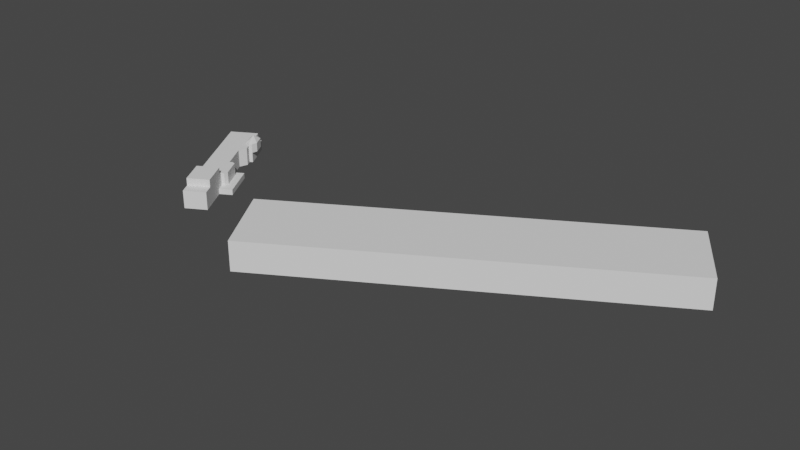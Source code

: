 # Source: lows.blend  (saved by Blender 3.0.42; exported with 4.5.12 LTS)
import bpy
from mathutils import Matrix  # noqa: F401  (used for matrix-valued properties, if any)

bpy.ops.wm.read_factory_settings(use_empty=True)
scene = bpy.context.scene
scene.name = 'Scene'

# ---- collections
col_collection = bpy.data.collections.new('Collection'); scene.collection.children.link(col_collection)

# ---- world
world_world = bpy.data.worlds.new('World'); scene.world = world_world
world_world.use_nodes = True; world_world.node_tree.nodes.clear()
_N = world_world.node_tree.nodes; _L = world_world.node_tree.links
n0 = _N.new('ShaderNodeOutputWorld'); n0.name = 'World Output'; n0.location = (300, 300)
n1 = _N.new('ShaderNodeBackground'); n1.name = 'Background'; n1.location = (10, 300)
n1.inputs[0].default_value = (0.05088, 0.05088, 0.05088, 1.0)
_L.new(n1.outputs[0], n0.inputs[0])
n0.is_active_output = True
world_world.color = (0.05088, 0.05088, 0.05088)
world_world.use_sun_shadow = False
world_world.sun_shadow_jitter_overblur = 0.0

# ---- meshes
me_plane = bpy.data.meshes.new('Plane')
me_plane.from_pydata([(-1.0, -0.4733, 0.0), (1.0, -0.4733, 0.0), (-1.0, 1.083, 0.0), (1.591, 1.083, 0.0), (-1.0, 1.083, 1.253), (-1.0, -0.4733, 1.253), (1.0, -0.4733, 1.253), (1.591, 1.083, 1.253), (1.0, -0.1002, 0.0), (1.0, 0.314, 0.0), (1.0, -0.1002, 0.3838), (1.0, 0.314, 0.3838), (2.173, -0.1002, 2.65e-12), (2.173, 0.314, 2.65e-12), (2.173, -0.1002, 0.3838), (2.173, 0.314, 0.3838), (1.0, -0.008477, 1.253), (1.521, 0.02443, 1.253), (1.521, 0.2551, 1.253), (1.0, 0.28, 1.253), (1.0, -0.008477, 0.3838), (1.521, 0.02443, 0.3838), (1.521, 0.2551, 0.3838), (1.0, 0.28, 0.3838), (1.255, 0.2803, 1.253), (1.255, 0.2803, 0.3838), (1.284, -0.008018, 0.3838), (1.284, -0.008018, 1.253), (1.0, 0.5931, 1.253), (1.0, 0.5931, 0.0), (1.591, 0.6574, 1.253), (1.591, 0.6574, 0.0), (1.591, 0.7343, 1.253), (1.591, 0.7335, 0.0), (1.256, 0.7821, 1.253), (1.884, 0.7338, 0.7182), (1.256, 0.9186, 1.253), (2.229, 0.7814, 0.7182), (1.591, 0.9617, 1.253), (1.884, 0.7343, 1.253), (1.884, 0.7335, 3.801e-13), (2.229, 0.7821, 1.253), (2.229, 0.9186, 1.253), (1.884, 0.9617, 1.253), (1.884, 0.9623, 3.801e-13), (2.229, 0.92, 0.7182), (1.884, 0.962, 0.7182), (1.591, 0.7338, 0.7034), (1.591, 0.962, 0.7177), (1.591, 1.083, 0.7178), (1.884, 0.9623, 0.0), (1.884, 1.083, 0.0), (1.884, 1.083, 0.7178), (1.884, 0.962, 0.7177), (1.593, 0.7343, 1.36), (1.258, 0.7821, 1.36), (1.885, 0.7343, 1.36), (1.258, 0.9186, 1.36), (1.593, 0.9617, 1.36), (2.231, 0.7821, 1.36), (2.231, 0.9186, 1.36), (1.885, 0.9617, 1.36), (1.769, 0.8521, 1.73), (-1.0, -0.3487, 1.253), (1.0, -0.3487, 1.253), (-1.0, -0.04371, 1.253), (1.0, -0.04371, 1.253), (-1.0, -0.04371, 1.772), (-1.0, -0.3487, 1.772), (1.0, -0.3487, 1.772), (1.0, -0.04371, 1.772)], [], [(5, 6, 64, 63), (3, 2, 4, 7, 49), (0, 1, 6, 5), (1, 8, 10, 20, 16, 66, 64, 6), (2, 0, 5, 63, 65, 4), (13, 15, 14, 12), (10, 8, 12, 14), (11, 23, 25, 22, 21, 26, 20, 10, 14, 15), (9, 11, 15, 13), (16, 20, 26, 27), (17, 21, 22, 18), (18, 22, 25, 24), (19, 23, 11, 9, 29, 28), (24, 25, 23, 19), (27, 26, 21, 17), (28, 29, 31, 30), (30, 31, 33, 47, 32), (38, 36, 57, 58), (52, 53, 50, 51), (32, 47, 35, 39), (38, 48, 49, 7), (39, 35, 37, 41), (41, 37, 45, 42), (42, 45, 46, 43), (35, 47, 33, 40), (41, 42, 60, 59), (40, 44, 46, 35), (36, 34, 55, 57), (39, 41, 59, 56), (34, 32, 54, 55), (32, 39, 56, 54), (42, 43, 61, 60), (43, 38, 58, 61), (46, 48, 38, 43), (49, 48, 53, 52), (3, 49, 52, 51), (58, 62, 61), (55, 62, 57), (57, 62, 58), (62, 55, 54), (54, 56, 62), (56, 59, 62), (62, 59, 60), (60, 61, 62), (68, 69, 70, 67), (64, 66, 70, 69), (65, 66, 16, 27, 17, 18, 24, 19, 28, 30, 32, 34, 36, 38, 7, 4), (63, 64, 69, 68), (65, 63, 68, 67), (66, 65, 67, 70)])
_uv = me_plane.uv_layers.new(name='UVMap')
_uv.uv.foreach_set('vector', [0.0, 0.0, 1.0, 0.0, 1.0, 0.08515, 0.0, 0.08007, 1.0, 1.0, 0.0, 1.0, 0.0, 1.0, 1.0, 1.0, 1.0, 1.0, 0.0, 0.0, 1.0, 0.0, 1.0, 0.0, 0.0, 0.0, 1.0, 0.0, 1.0, 0.2536, 1.0, 0.2536, 1.0, 0.3176, 1.0, 0.3176, 1.0, 0.2935, 1.0, 0.08515, 1.0, 0.0, 0.0, 1.0, 0.0, 0.0, 0.0, 0.0, 0.0, 0.08007, 0.0, 0.276, 0.0, 1.0, 1.0, 0.5615, 1.0, 0.5615, 1.0, 0.2536, 1.0, 0.2536, 1.0, 0.2536, 1.0, 0.2536, 1.0, 0.2536, 1.0, 0.2536, 1.0, 0.5615, 1.0, 0.512, 1.0, 0.5031, 1.0, 0.4951, 1.0, 0.3418, 1.0, 0.3289, 1.0, 0.3176, 1.0, 0.2536, 1.0, 0.2536, 1.0, 0.5615, 1.0, 0.5615, 1.0, 0.5615, 1.0, 0.5615, 1.0, 0.5615, 1.0, 0.3176, 1.0, 0.3176, 1.0, 0.3289, 1.0, 0.3289, 1.0, 0.3418, 1.0, 0.3418, 1.0, 0.4951, 1.0, 0.4951, 1.0, 0.4951, 1.0, 0.4951, 1.0, 0.5031, 1.0, 0.5031, 1.0, 0.512, 1.0, 0.512, 1.0, 0.5615, 1.0, 0.5615, 1.0, 0.7404, 1.0, 0.7248, 1.0, 0.5031, 1.0, 0.5031, 1.0, 0.512, 1.0, 0.512, 1.0, 0.3289, 1.0, 0.3289, 1.0, 0.3418, 1.0, 0.3418, 1.0, 0.7248, 1.0, 0.7404, 1.0, 0.7672, 1.0, 0.7532, 1.0, 0.7532, 1.0, 0.7672, 1.0, 0.8088, 1.0, 0.8041, 1.0, 0.7978, 1.0, 0.9296, 1.0, 0.9046, 1.0, 0.9046, 1.0, 0.9296, 1.0, 1.0, 1.0, 0.9314, 1.0, 0.9339, 1.0, 1.0, 1.0, 0.7978, 1.0, 0.8041, 1.0, 0.8041, 1.0, 0.7978, 1.0, 0.9296, 1.0, 0.9314, 1.0, 1.0, 1.0, 1.0, 1.0, 0.7978, 1.0, 0.8041, 1.0, 0.8308, 1.0, 0.8255, 1.0, 0.8255, 1.0, 0.8308, 1.0, 0.9085, 1.0, 0.9046, 1.0, 0.9046, 1.0, 0.9085, 1.0, 0.932, 1.0, 0.9296, 1.0, 0.8041, 1.0, 0.8041, 1.0, 0.8088, 1.0, 0.8088, 1.0, 0.8255, 1.0, 0.9046, 1.0, 0.9046, 1.0, 0.8255, 1.0, 0.8088, 1.0, 0.9339, 1.0, 0.932, 1.0, 0.8041, 1.0, 0.9046, 1.0, 0.8255, 1.0, 0.8255, 1.0, 0.9046, 1.0, 0.7978, 1.0, 0.8255, 1.0, 0.8255, 1.0, 0.7978, 1.0, 0.8255, 1.0, 0.7978, 1.0, 0.7978, 1.0, 0.8255, 1.0, 0.7978, 1.0, 0.7978, 1.0, 0.7978, 1.0, 0.7978, 1.0, 0.9046, 1.0, 0.9296, 1.0, 0.9296, 1.0, 0.9046, 1.0, 0.9296, 1.0, 0.9296, 1.0, 0.9296, 1.0, 0.9296, 1.0, 0.932, 1.0, 0.9314, 1.0, 0.9296, 1.0, 0.9296, 1.0, 1.0, 1.0, 0.9314, 1.0, 0.9314, 1.0, 1.0, 1.0, 1.0, 1.0, 1.0, 1.0, 1.0, 1.0, 1.0, 1.0, 0.9296, 1.0, 0.866, 1.0, 0.9296, 1.0, 0.8255, 1.0, 0.866, 1.0, 0.9046, 1.0, 0.9046, 1.0, 0.866, 1.0, 0.9296, 1.0, 0.866, 1.0, 0.8255, 1.0, 0.7978, 1.0, 0.7978, 1.0, 0.7978, 1.0, 0.866, 1.0, 0.7978, 1.0, 0.8255, 1.0, 0.866, 1.0, 0.866, 1.0, 0.8255, 1.0, 0.9046, 1.0, 0.9046, 1.0, 0.9296, 1.0, 0.866, 0.0, 0.08007, 1.0, 0.08515, 1.0, 0.2935, 0.0, 0.276, 1.0, 0.08515, 1.0, 0.2935, 1.0, 0.2935, 1.0, 0.08515, 0.0, 0.276, 1.0, 0.2935, 1.0, 0.3176, 1.0, 0.3289, 1.0, 0.3418, 1.0, 0.4951, 1.0, 0.5031, 1.0, 0.512, 1.0, 0.7248, 1.0, 0.7532, 1.0, 0.7978, 1.0, 0.8255, 1.0, 0.9046, 1.0, 0.9296, 1.0, 1.0, 0.0, 1.0, 0.0, 0.08007, 1.0, 0.08515, 1.0, 0.08515, 0.0, 0.08007, 0.0, 0.276, 0.0, 0.08007, 0.0, 0.08007, 0.0, 0.276, 1.0, 0.2935, 0.0, 0.276, 0.0, 0.276, 1.0, 0.2935])
me_plane.use_remesh_fix_poles = True
me_plane.use_remesh_preserve_attributes = False
me_plane.update()
me_cube = bpy.data.meshes.new('Cube')
me_cube.from_pydata([(-3.59, -1.047, -0.1893), (-3.59, -1.047, 0.5334), (-3.63, 0.9532, -0.1893), (-3.63, 0.9532, 0.5334), (6.196, -0.9532, -0.1893), (6.196, -0.9532, 0.5334), (6.155, 1.047, -0.1893), (6.155, 1.047, 0.5334)], [], [(0, 1, 3, 2), (2, 3, 7, 6), (6, 7, 5, 4), (4, 5, 1, 0), (7, 3, 1, 5)])
_uv = me_cube.uv_layers.new(name='UVMap')
_uv.uv.foreach_set('vector', [0.375, 0.0, 0.625, 0.0, 0.625, 0.25, 0.375, 0.25, 0.375, 0.25, 0.625, 0.25, 0.625, 0.5, 0.375, 0.5, 0.375, 0.5, 0.625, 0.5, 0.625, 0.75, 0.375, 0.75, 0.375, 0.75, 0.625, 0.75, 0.625, 1.0, 0.375, 1.0, 0.625, 0.5, 0.875, 0.5, 0.875, 0.75, 0.625, 0.75])
me_cube.use_remesh_fix_poles = True
me_cube.use_remesh_preserve_attributes = False
me_cube.update()

# ---- objects
ob_ortho = bpy.data.objects.new('ortho', None)
ob_plane = bpy.data.objects.new('Plane', me_plane)
ob_cube = bpy.data.objects.new('Cube', me_cube)

# ---- transforms, parenting, visibility, modifiers, constraints
ob_ortho.location = (-120.1, -248.2, -2.437)
ob_ortho.rotation_euler = (0.0, -0.0, 1.571)
ob_ortho.scale = (678.0, 678.0, 678.0)
ob_ortho.empty_display_type = 'IMAGE'
ob_ortho.use_empty_image_alpha = True
ob_ortho.color = (1.0, 1.0, 1.0, 0.5376)
ob_plane.location = (-352.5, -395.3, 0.0)
ob_plane.rotation_euler = (0.0, -0.0, 0.5213)
ob_plane.scale = (7.473, 62.43, 9.571)
ob_cube.location = (-193.8, -388.4, 5.086)
ob_cube.rotation_euler = (0.0, -0.0, 0.5252)
ob_cube.scale = (26.78, 26.78, 26.78)

# ---- collection membership
col_collection.objects.link(ob_ortho)
col_collection.objects.link(ob_plane)
col_collection.objects.link(ob_cube)

# ---- scene / render settings (as saved in the file)
scene.frame_start = 1; scene.frame_end = 250; scene.frame_set(1)
scene.render.engine = 'BLENDER_EEVEE_NEXT'
scene.cycles.use_denoising = False
scene.cycles.sampling_pattern = 'TABULATED_SOBOL'
scene.cycles.use_light_tree = False
scene.view_settings.view_transform = 'Filmic'
bpy.context.view_layer.update()

# ---- added for rendering (the .blend has no active camera and no usable light): camera, sun
cam_auto = bpy.data.cameras.new('AutoCamera')
cam_auto.lens = 50.0
cam_auto.sensor_width = 36.0
cam_auto.clip_end = 6493.96
ob_auto_camera = bpy.data.objects.new('AutoCamera', cam_auto)
scene.collection.objects.link(ob_auto_camera)
ob_auto_camera.location = (155.612, -815.183, 305.707)
ob_auto_camera.rotation_euler = (1.09748, -7.21219e-08, 0.694738)
scene.camera = ob_auto_camera
light_auto_sun = bpy.data.lights.new('AutoSun', 'SUN')
light_auto_sun.energy = 3.0
light_auto_sun.angle = 0.0523599
ob_auto_sun = bpy.data.objects.new('AutoSun', light_auto_sun)
scene.collection.objects.link(ob_auto_sun)
ob_auto_sun.rotation_euler = (0.872665, 0.174533, 0.523599)
bpy.context.view_layer.update()
